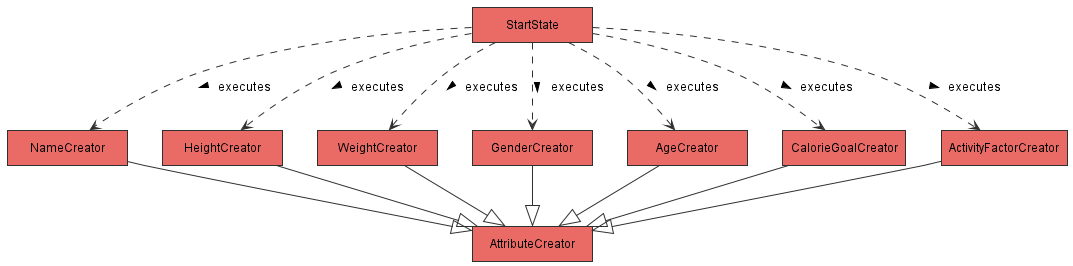

The diagram above was rendered by PlantUML. Its source (embedded in the PNG):
@startuml

!include Style.puml
hide circle
hide empty members
skinparam minclassWidth 120
skinparam Padding 5

class AttributeCreator MAIN_COLOUR
class NameCreator MAIN_COLOUR
class HeightCreator MAIN_COLOUR
class WeightCreator MAIN_COLOUR
class GenderCreator MAIN_COLOUR
class AgeCreator MAIN_COLOUR
class CalorieGoalCreator MAIN_COLOUR
class ActivityFactorCreator MAIN_COLOUR
class StartState MAIN_COLOUR


StartState ..> NameCreator : > executes
StartState ..> HeightCreator : > executes
StartState ..> WeightCreator : > executes
StartState ..> GenderCreator : > executes
StartState ..> AgeCreator : > executes
StartState ..> CalorieGoalCreator : > executes
StartState ..> ActivityFactorCreator : > executes
NameCreator --|> AttributeCreator
HeightCreator --|> AttributeCreator
WeightCreator --|> AttributeCreator
GenderCreator --|> AttributeCreator
AgeCreator --|> AttributeCreator
CalorieGoalCreator --|> AttributeCreator
ActivityFactorCreator --|> AttributeCreator



@enduml